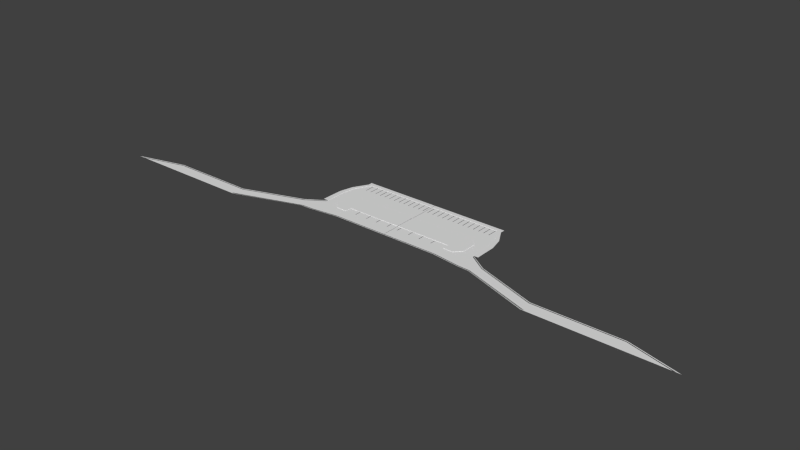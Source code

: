 # Source: parking_lot.blend  (saved by Blender 2.70.0; exported with 4.5.12 LTS)
import bpy
from mathutils import Matrix  # noqa: F401  (used for matrix-valued properties, if any)

bpy.ops.wm.read_factory_settings(use_empty=True)
scene = bpy.context.scene
scene.name = 'Scene'

# ---- collections
col_collection_1 = bpy.data.collections.new('Collection 1'); scene.collection.children.link(col_collection_1)

# ---- materials (node trees are filled in below, after node groups)
mat_material_001 = bpy.data.materials.new('Material.001')
mat_material_001.alpha_threshold = 0.0
mat_material_001.use_transparent_shadow = False
mat_material_001.diffuse_color = (0.04575, 0.04696, 0.04643, 1.0)
mat_material_001.roughness = 0.5
mat_material_001.line_color = (0.0, 0.0, 0.0, 1.0)

# ---- material node trees

# ---- world
world_world = bpy.data.worlds.new('World'); scene.world = world_world
world_world.color = (0.05088, 0.05088, 0.05088)
world_world.use_sun_shadow = False
world_world.sun_shadow_jitter_overblur = 0.0
world_world.cycles.sampling_method = 'MANUAL'
world_world.cycles.sample_map_resolution = 256

# ---- meshes
me_plane_085 = bpy.data.meshes.new('Plane.085')
me_plane_085.from_pydata([(-0.004345, 1.0, 0.07125), (-0.004345, 1.525, 0.07125), (2.689, 1.0, 0.07125), (2.688, 0.75, 0.07125), (2.456, 1.525, 0.07125), (2.691, 1.31, 0.07125), (2.465, 0.5, 0.07125), (2.689, 0.875, 0.07125), (-0.004345, 0.875, 0.07125), (2.201, 0.75, 0.07125), (2.199, 0.5, 0.07125), (2.202, 0.875, 0.07125)], [], [(3, 9, 10, 6), (3, 7, 11, 9), (0, 2, 5, 4, 1), (7, 2, 0, 8, 11)])
_uv = me_plane_085.uv_layers.new(name='UVMap')
_uv.uv.foreach_set('vector', [0.3111, 0.2559, 0.3249, 0.2143, 0.3678, 0.2177, 0.3603, 0.2404, 0.3111, 0.2559, 0.2896, 0.2542, 0.3034, 0.2126, 0.3249, 0.2143, 0.3446, 0.02211, 0.2681, 0.2525, 0.2149, 0.2483, 0.1848, 0.2251, 0.2546, 0.01468, 0.2896, 0.2542, 0.2681, 0.2525, 0.3446, 0.02211, 0.366, 0.02388, 0.3034, 0.2126])
me_plane_085.use_remesh_preserve_volume = False
me_plane_085.use_remesh_preserve_attributes = False
me_plane_085.use_mirror_vertex_groups = False
me_plane_085.update()
me_plane_084 = bpy.data.meshes.new('Plane.084')
me_plane_084.from_pydata([(3.28, 0.717, 0.05381), (3.153, 2.027, 0.05381), (3.273, 1.524, 0.05381), (3.277, 1.0, 0.05381), (2.863, 2.717, 0.05381), (2.852, 2.562, 0.05381), (2.698, 2.717, 0.05381), (-0.004345, 2.717, 0.05381), (2.787, 2.717, 0.05381), (3.101, 1.0, 0.0), (2.698, 2.562, 0.05381), (3.007, 2.027, 0.05381), (3.101, 0.7182, 0.05381), (3.101, 1.525, 0.0), (-0.004345, 1.525, 0.0), (-0.004345, 2.562, 0.0), (3.101, 0.7182, 0.0), (3.007, 2.027, 0.0), (2.698, 2.562, 0.0), (-0.004345, 2.562, 0.05381), (2.787, 2.562, 0.05381), (3.101, 2.027, 0.05381), (2.787, 2.717, 0.0), (-0.004345, 2.717, 0.0), (2.698, 2.717, 0.0), (3.101, 1.525, 0.05381), (2.852, 2.562, 0.0), (2.863, 2.717, 0.0), (3.101, 1.0, 0.05381), (3.277, 1.0, 0.0), (3.273, 1.524, 0.0), (3.153, 2.027, 0.0), (3.28, 0.717, 0.0), (2.689, 1.0, 0.0), (-0.004345, 0.75, 0.0), (2.688, 0.75, 0.0), (2.079, 0.5, 0.0), (2.084, 0.75, 0.0), (2.456, 1.525, 0.0), (2.691, 1.31, 0.0), (-0.004345, 1.525, 0.07125), (2.689, 1.0, 0.07125), (-0.004345, 0.75, 0.07125), (2.688, 0.75, 0.07125), (2.079, 0.5, 0.07125), (2.084, 0.75, 0.07125), (2.456, 1.525, 0.07125), (2.691, 1.31, 0.07125), (2.465, 0.5, 0.07125), (2.464, 0.5, 0.0), (2.689, 0.875, 0.07125), (-0.004345, 0.875, 0.07125), (2.201, 0.75, 0.07125), (2.199, 0.5, 0.07125), (2.202, 0.875, 0.07125)], [], [(9, 16, 12, 28), (13, 9, 28, 25), (15, 18, 10, 19), (18, 17, 11, 10), (17, 13, 25, 11), (24, 23, 7, 6), (20, 21, 1, 5), (12, 0, 3, 28), (22, 24, 6, 8), (21, 25, 2, 1), (3, 2, 25, 28), (20, 5, 4, 8), (19, 10, 6, 7), (10, 20, 8, 6), (11, 21, 20, 10), (27, 22, 8, 4), (26, 27, 4, 5), (29, 30, 2, 3), (30, 31, 1, 2), (31, 26, 5, 1), (16, 32, 0, 12), (25, 21, 11), (32, 29, 3, 0), (37, 36, 44, 45), (33, 39, 47, 41), (39, 38, 46, 47), (34, 37, 45, 42), (36, 49, 48, 53, 44), (35, 33, 41, 50, 43), (38, 14, 40, 46), (49, 35, 43, 48), (52, 45, 44, 53), (52, 54, 51, 42, 45)])
_uv = me_plane_084.uv_layers.new(name='UVMap')
_uv.uv.foreach_set('vector', [0.9157, 0.4167, 0.9157, 0.4893, 0.8928, 0.4893, 0.8928, 0.4167, 0.9157, 0.2815, 0.9157, 0.4167, 0.8928, 0.4167, 0.8928, 0.2815, 0.9689, 0.0, 0.9689, 0.468, 0.946, 0.4681, 0.946, 8.275e-05, 0.9157, 0.0, 0.9157, 0.1488, 0.8928, 0.1488, 0.8928, 0.0, 0.9157, 0.1488, 0.9157, 0.2815, 0.8928, 0.2815, 0.8928, 0.1488, 0.8928, 0.04289, 0.8928, 0.7457, 0.8699, 0.7457, 0.8699, 0.04289, 0.07332, 0.6449, 0.2009, 0.7863, 0.1896, 0.7979, 0.05917, 0.6594, 0.6799, 0.96, 0.6416, 1.0, 0.5385, 0.9619, 0.5767, 0.9226, 0.8928, 0.01968, 0.8928, 0.04289, 0.8699, 0.04289, 0.8699, 0.01968, 0.2009, 0.7863, 0.3847, 0.8529, 0.3476, 0.8914, 0.1896, 0.7979, 0.5385, 0.9619, 0.3476, 0.8914, 0.3847, 0.8529, 0.5767, 0.9226, 0.07332, 0.6449, 0.05917, 0.6594, 0.0, 0.6412, 0.01653, 0.6243, 0.6799, 0.0206, 0.09272, 0.6249, 0.03592, 0.6043, 0.6231, 0.0, 0.09272, 0.6249, 0.07332, 0.6449, 0.01653, 0.6243, 0.03592, 0.6043, 0.2213, 0.7652, 0.2009, 0.7863, 0.07332, 0.6449, 0.09272, 0.6249, 0.8928, 0.0, 0.8928, 0.01968, 0.8699, 0.01968, 0.8699, 6.201e-08, 0.9157, 0.4893, 0.9157, 0.4573, 0.9386, 0.4573, 0.9386, 0.4893, 0.9919, 0.3485, 0.9919, 0.4494, 0.969, 0.4494, 0.969, 0.3484, 0.9919, 0.4494, 0.9923, 0.5262, 0.9694, 0.5262, 0.969, 0.4494, 0.9157, 0.4401, 0.9157, 0.3618, 0.9386, 0.3618, 0.9386, 0.4401, 0.9923, 0.2633, 0.9918, 0.2939, 0.9689, 0.2939, 0.9694, 0.2633, 0.3847, 0.8529, 0.2009, 0.7863, 0.2213, 0.7652, 0.9918, 0.2939, 0.9919, 0.3485, 0.969, 0.3484, 0.9689, 0.2939, 0.8928, 0.5536, 0.8928, 0.4893, 0.9231, 0.4893, 0.9231, 0.5536, 0.9996, 0.2028, 1.0, 0.2633, 0.9697, 0.2633, 0.9693, 0.2028, 0.8699, 0.0, 0.8699, 0.06127, 0.8395, 0.06127, 0.8395, 0.0, 0.9157, 0.3618, 0.9157, 0.0001096, 0.946, 0.0, 0.946, 0.3617, 1.0, 7.968e-06, 0.9993, 0.06671, 0.969, 0.06688, 0.9695, 0.02089, 0.9697, 0.0, 0.9992, 0.154, 0.9996, 0.2028, 0.9693, 0.2028, 0.9691, 0.1784, 0.9689, 0.154, 0.8699, 0.06127, 0.8699, 0.7011, 0.8395, 0.7011, 0.8395, 0.06127, 0.9993, 0.06671, 0.9992, 0.154, 0.9689, 0.154, 0.969, 0.06688, 0.7863, 0.0002458, 0.7863, 0.03082, 0.6799, 0.0321, 0.6799, 0.0007373, 0.7863, 0.0002458, 0.8395, 0.0, 0.8395, 0.5739, 0.7863, 0.5739, 0.7863, 0.03082])
me_plane_084.use_remesh_preserve_volume = False
me_plane_084.use_remesh_preserve_attributes = False
me_plane_084.use_mirror_vertex_groups = False
me_plane_084.update()
me_plane_083 = bpy.data.meshes.new('Plane.083')
me_plane_083.from_pydata([(-0.4481, -5.133, 0.0), (0.4736, -5.133, 0.0), (-0.4481, 19.89, 0.0), (0.4736, 19.89, 0.0)], [], [(0, 1, 3, 2)])
_uv = me_plane_083.uv_layers.new(name='UVMap')
_uv.uv.foreach_set('vector', [0.0, 0.0, 1.0, 0.0, 1.0, 1.0, 0.0, 1.0])
me_plane_083.materials.append(mat_material_001)
me_plane_083.use_remesh_preserve_volume = False
me_plane_083.use_remesh_preserve_attributes = False
me_plane_083.use_mirror_vertex_groups = False
me_plane_083.update()
me_plane_082 = bpy.data.meshes.new('Plane.082')
me_plane_082.from_pydata([(-0.4481, -5.133, 0.0), (0.4736, -5.133, 0.0), (-0.4481, 19.89, 0.0), (0.4736, 19.89, 0.0)], [], [(0, 1, 3, 2)])
_uv = me_plane_082.uv_layers.new(name='UVMap')
_uv.uv.foreach_set('vector', [0.0, 0.0, 1.0, 0.0, 1.0, 1.0, 0.0, 1.0])
me_plane_082.materials.append(mat_material_001)
me_plane_082.use_remesh_preserve_volume = False
me_plane_082.use_remesh_preserve_attributes = False
me_plane_082.use_mirror_vertex_groups = False
me_plane_082.update()
me_plane_081 = bpy.data.meshes.new('Plane.081')
me_plane_081.from_pydata([(-0.4481, -5.133, 0.0), (0.4736, -5.133, 0.0), (-0.4481, 19.89, 0.0), (0.4736, 19.89, 0.0)], [], [(0, 1, 3, 2)])
_uv = me_plane_081.uv_layers.new(name='UVMap')
_uv.uv.foreach_set('vector', [0.0, 0.0, 1.0, 0.0, 1.0, 1.0, 0.0, 1.0])
me_plane_081.materials.append(mat_material_001)
me_plane_081.use_remesh_preserve_volume = False
me_plane_081.use_remesh_preserve_attributes = False
me_plane_081.use_mirror_vertex_groups = False
me_plane_081.update()
me_plane_080 = bpy.data.meshes.new('Plane.080')
me_plane_080.from_pydata([(-0.4481, -5.133, 0.0), (0.4736, -5.133, 0.0), (-0.4481, 19.89, 0.0), (0.4736, 19.89, 0.0)], [], [(0, 1, 3, 2)])
_uv = me_plane_080.uv_layers.new(name='UVMap')
_uv.uv.foreach_set('vector', [0.0, 0.0, 1.0, 0.0, 1.0, 1.0, 0.0, 1.0])
me_plane_080.materials.append(mat_material_001)
me_plane_080.use_remesh_preserve_volume = False
me_plane_080.use_remesh_preserve_attributes = False
me_plane_080.use_mirror_vertex_groups = False
me_plane_080.update()
me_plane_079 = bpy.data.meshes.new('Plane.079')
me_plane_079.from_pydata([(-0.4481, -5.133, 0.0), (0.4736, -5.133, 0.0), (-0.4481, 19.89, 0.0), (0.4736, 19.89, 0.0)], [], [(0, 1, 3, 2)])
_uv = me_plane_079.uv_layers.new(name='UVMap')
_uv.uv.foreach_set('vector', [0.0, 0.0, 1.0, 0.0, 1.0, 1.0, 0.0, 1.0])
me_plane_079.materials.append(mat_material_001)
me_plane_079.use_remesh_preserve_volume = False
me_plane_079.use_remesh_preserve_attributes = False
me_plane_079.use_mirror_vertex_groups = False
me_plane_079.update()
me_plane_078 = bpy.data.meshes.new('Plane.078')
me_plane_078.from_pydata([(-0.4481, -5.133, 0.0), (0.4736, -5.133, 0.0), (-0.4481, 19.89, 0.0), (0.4736, 19.89, 0.0)], [], [(0, 1, 3, 2)])
_uv = me_plane_078.uv_layers.new(name='UVMap')
_uv.uv.foreach_set('vector', [0.0, 0.0, 1.0, 0.0, 1.0, 1.0, 0.0, 1.0])
me_plane_078.materials.append(mat_material_001)
me_plane_078.use_remesh_preserve_volume = False
me_plane_078.use_remesh_preserve_attributes = False
me_plane_078.use_mirror_vertex_groups = False
me_plane_078.update()
me_plane_077 = bpy.data.meshes.new('Plane.077')
me_plane_077.from_pydata([(-0.4481, -5.133, 0.0), (0.4736, -5.133, 0.0), (-0.4481, 19.89, 0.0), (0.4736, 19.89, 0.0)], [], [(0, 1, 3, 2)])
_uv = me_plane_077.uv_layers.new(name='UVMap')
_uv.uv.foreach_set('vector', [0.0, 0.0, 1.0, 0.0, 1.0, 1.0, 0.0, 1.0])
me_plane_077.materials.append(mat_material_001)
me_plane_077.use_remesh_preserve_volume = False
me_plane_077.use_remesh_preserve_attributes = False
me_plane_077.use_mirror_vertex_groups = False
me_plane_077.update()
me_plane_076 = bpy.data.meshes.new('Plane.076')
me_plane_076.from_pydata([(-0.4481, -5.133, 0.0), (0.4736, -5.133, 0.0), (-0.4481, 19.89, 0.0), (0.4736, 19.89, 0.0)], [], [(0, 1, 3, 2)])
_uv = me_plane_076.uv_layers.new(name='UVMap')
_uv.uv.foreach_set('vector', [0.0, 0.0, 1.0, 0.0, 1.0, 1.0, 0.0, 1.0])
me_plane_076.materials.append(mat_material_001)
me_plane_076.use_remesh_preserve_volume = False
me_plane_076.use_remesh_preserve_attributes = False
me_plane_076.use_mirror_vertex_groups = False
me_plane_076.update()
me_plane_075 = bpy.data.meshes.new('Plane.075')
me_plane_075.from_pydata([(-0.4481, -5.133, 0.0), (0.4736, -5.133, 0.0), (-0.4481, 19.89, 0.0), (0.4736, 19.89, 0.0)], [], [(0, 1, 3, 2)])
_uv = me_plane_075.uv_layers.new(name='UVMap')
_uv.uv.foreach_set('vector', [0.0, 0.0, 1.0, 0.0, 1.0, 1.0, 0.0, 1.0])
me_plane_075.materials.append(mat_material_001)
me_plane_075.use_remesh_preserve_volume = False
me_plane_075.use_remesh_preserve_attributes = False
me_plane_075.use_mirror_vertex_groups = False
me_plane_075.update()
me_plane_074 = bpy.data.meshes.new('Plane.074')
me_plane_074.from_pydata([(-0.4481, -5.133, 0.0), (0.4736, -5.133, 0.0), (-0.4481, 19.89, 0.0), (0.4736, 19.89, 0.0)], [], [(0, 1, 3, 2)])
_uv = me_plane_074.uv_layers.new(name='UVMap')
_uv.uv.foreach_set('vector', [0.0, 0.0, 1.0, 0.0, 1.0, 1.0, 0.0, 1.0])
me_plane_074.materials.append(mat_material_001)
me_plane_074.use_remesh_preserve_volume = False
me_plane_074.use_remesh_preserve_attributes = False
me_plane_074.use_mirror_vertex_groups = False
me_plane_074.update()
me_plane_073 = bpy.data.meshes.new('Plane.073')
me_plane_073.from_pydata([(-0.4481, -5.133, 0.0), (0.4736, -5.133, 0.0), (-0.4481, 19.89, 0.0), (0.4736, 19.89, 0.0)], [], [(0, 1, 3, 2)])
_uv = me_plane_073.uv_layers.new(name='UVMap')
_uv.uv.foreach_set('vector', [0.0, 0.0, 1.0, 0.0, 1.0, 1.0, 0.0, 1.0])
me_plane_073.materials.append(mat_material_001)
me_plane_073.use_remesh_preserve_volume = False
me_plane_073.use_remesh_preserve_attributes = False
me_plane_073.use_mirror_vertex_groups = False
me_plane_073.update()
me_plane_072 = bpy.data.meshes.new('Plane.072')
me_plane_072.from_pydata([(-0.4481, -5.133, 0.0), (0.4736, -5.133, 0.0), (-0.4481, 19.89, 0.0), (0.4736, 19.89, 0.0)], [], [(0, 1, 3, 2)])
_uv = me_plane_072.uv_layers.new(name='UVMap')
_uv.uv.foreach_set('vector', [0.0, 0.0, 1.0, 0.0, 1.0, 1.0, 0.0, 1.0])
me_plane_072.materials.append(mat_material_001)
me_plane_072.use_remesh_preserve_volume = False
me_plane_072.use_remesh_preserve_attributes = False
me_plane_072.use_mirror_vertex_groups = False
me_plane_072.update()
me_plane_071 = bpy.data.meshes.new('Plane.071')
me_plane_071.from_pydata([(-0.4481, -5.133, 0.0), (0.4736, -5.133, 0.0), (-0.4481, 19.89, 0.0), (0.4736, 19.89, 0.0)], [], [(0, 1, 3, 2)])
_uv = me_plane_071.uv_layers.new(name='UVMap')
_uv.uv.foreach_set('vector', [0.0, 0.0, 1.0, 0.0, 1.0, 1.0, 0.0, 1.0])
me_plane_071.materials.append(mat_material_001)
me_plane_071.use_remesh_preserve_volume = False
me_plane_071.use_remesh_preserve_attributes = False
me_plane_071.use_mirror_vertex_groups = False
me_plane_071.update()
me_plane_070 = bpy.data.meshes.new('Plane.070')
me_plane_070.from_pydata([(-0.4481, -5.133, 0.0), (0.4736, -5.133, 0.0), (-0.4481, 19.89, 0.0), (0.4736, 19.89, 0.0)], [], [(0, 1, 3, 2)])
_uv = me_plane_070.uv_layers.new(name='UVMap')
_uv.uv.foreach_set('vector', [0.0, 0.0, 1.0, 0.0, 1.0, 1.0, 0.0, 1.0])
me_plane_070.materials.append(mat_material_001)
me_plane_070.use_remesh_preserve_volume = False
me_plane_070.use_remesh_preserve_attributes = False
me_plane_070.use_mirror_vertex_groups = False
me_plane_070.update()
me_plane_069 = bpy.data.meshes.new('Plane.069')
me_plane_069.from_pydata([(-0.4481, -5.133, 0.0), (0.4736, -5.133, 0.0), (-0.4481, 19.89, 0.0), (0.4736, 19.89, 0.0)], [], [(0, 1, 3, 2)])
_uv = me_plane_069.uv_layers.new(name='UVMap')
_uv.uv.foreach_set('vector', [0.0, 0.0, 1.0, 0.0, 1.0, 1.0, 0.0, 1.0])
me_plane_069.materials.append(mat_material_001)
me_plane_069.use_remesh_preserve_volume = False
me_plane_069.use_remesh_preserve_attributes = False
me_plane_069.use_mirror_vertex_groups = False
me_plane_069.update()
me_plane_068 = bpy.data.meshes.new('Plane.068')
me_plane_068.from_pydata([(-0.4481, -5.133, 0.0), (0.4736, -5.133, 0.0), (-0.4481, 19.89, 0.0), (0.4736, 19.89, 0.0)], [], [(0, 1, 3, 2)])
_uv = me_plane_068.uv_layers.new(name='UVMap')
_uv.uv.foreach_set('vector', [0.0, 0.0, 1.0, 0.0, 1.0, 1.0, 0.0, 1.0])
me_plane_068.materials.append(mat_material_001)
me_plane_068.use_remesh_preserve_volume = False
me_plane_068.use_remesh_preserve_attributes = False
me_plane_068.use_mirror_vertex_groups = False
me_plane_068.update()
me_plane_067 = bpy.data.meshes.new('Plane.067')
me_plane_067.from_pydata([(-0.4481, -5.133, 0.0), (0.4736, -5.133, 0.0), (-0.4481, 19.89, 0.0), (0.4736, 19.89, 0.0)], [], [(0, 1, 3, 2)])
_uv = me_plane_067.uv_layers.new(name='UVMap')
_uv.uv.foreach_set('vector', [0.0, 0.0, 1.0, 0.0, 1.0, 1.0, 0.0, 1.0])
me_plane_067.materials.append(mat_material_001)
me_plane_067.use_remesh_preserve_volume = False
me_plane_067.use_remesh_preserve_attributes = False
me_plane_067.use_mirror_vertex_groups = False
me_plane_067.update()
me_plane_066 = bpy.data.meshes.new('Plane.066')
me_plane_066.from_pydata([(-0.4481, -5.133, 0.0), (0.4736, -5.133, 0.0), (-0.4481, 19.89, 0.0), (0.4736, 19.89, 0.0)], [], [(0, 1, 3, 2)])
_uv = me_plane_066.uv_layers.new(name='UVMap')
_uv.uv.foreach_set('vector', [0.0, 0.0, 1.0, 0.0, 1.0, 1.0, 0.0, 1.0])
me_plane_066.materials.append(mat_material_001)
me_plane_066.use_remesh_preserve_volume = False
me_plane_066.use_remesh_preserve_attributes = False
me_plane_066.use_mirror_vertex_groups = False
me_plane_066.update()
me_plane_065 = bpy.data.meshes.new('Plane.065')
me_plane_065.from_pydata([(-0.4481, -5.133, 0.0), (0.4736, -5.133, 0.0), (-0.4481, 19.89, 0.0), (0.4736, 19.89, 0.0)], [], [(0, 1, 3, 2)])
_uv = me_plane_065.uv_layers.new(name='UVMap')
_uv.uv.foreach_set('vector', [0.0, 0.0, 1.0, 0.0, 1.0, 1.0, 0.0, 1.0])
me_plane_065.materials.append(mat_material_001)
me_plane_065.use_remesh_preserve_volume = False
me_plane_065.use_remesh_preserve_attributes = False
me_plane_065.use_mirror_vertex_groups = False
me_plane_065.update()
me_plane_064 = bpy.data.meshes.new('Plane.064')
me_plane_064.from_pydata([(-0.4481, -5.133, 0.0), (0.4736, -5.133, 0.0), (-0.4481, 19.89, 0.0), (0.4736, 19.89, 0.0)], [], [(0, 1, 3, 2)])
_uv = me_plane_064.uv_layers.new(name='UVMap')
_uv.uv.foreach_set('vector', [0.0, 0.0, 1.0, 0.0, 1.0, 1.0, 0.0, 1.0])
me_plane_064.materials.append(mat_material_001)
me_plane_064.use_remesh_preserve_volume = False
me_plane_064.use_remesh_preserve_attributes = False
me_plane_064.use_mirror_vertex_groups = False
me_plane_064.update()
me_plane_063 = bpy.data.meshes.new('Plane.063')
me_plane_063.from_pydata([(-0.4481, -5.133, 0.0), (0.4736, -5.133, 0.0), (-0.4481, 19.89, 0.0), (0.4736, 19.89, 0.0)], [], [(0, 1, 3, 2)])
_uv = me_plane_063.uv_layers.new(name='UVMap')
_uv.uv.foreach_set('vector', [0.0, 0.0, 1.0, 0.0, 1.0, 1.0, 0.0, 1.0])
me_plane_063.materials.append(mat_material_001)
me_plane_063.use_remesh_preserve_volume = False
me_plane_063.use_remesh_preserve_attributes = False
me_plane_063.use_mirror_vertex_groups = False
me_plane_063.update()
me_plane_062 = bpy.data.meshes.new('Plane.062')
me_plane_062.from_pydata([(-0.4481, -5.133, 0.0), (0.4736, -5.133, 0.0), (-0.4481, 19.89, 0.0), (0.4736, 19.89, 0.0)], [], [(0, 1, 3, 2)])
_uv = me_plane_062.uv_layers.new(name='UVMap')
_uv.uv.foreach_set('vector', [0.0, 0.0, 1.0, 0.0, 1.0, 1.0, 0.0, 1.0])
me_plane_062.materials.append(mat_material_001)
me_plane_062.use_remesh_preserve_volume = False
me_plane_062.use_remesh_preserve_attributes = False
me_plane_062.use_mirror_vertex_groups = False
me_plane_062.update()
me_plane_061 = bpy.data.meshes.new('Plane.061')
me_plane_061.from_pydata([(-0.4481, -5.133, 0.0), (0.4736, -5.133, 0.0), (-0.4481, 19.89, 0.0), (0.4736, 19.89, 0.0)], [], [(0, 1, 3, 2)])
_uv = me_plane_061.uv_layers.new(name='UVMap')
_uv.uv.foreach_set('vector', [0.0, 0.0, 1.0, 0.0, 1.0, 1.0, 0.0, 1.0])
me_plane_061.materials.append(mat_material_001)
me_plane_061.use_remesh_preserve_volume = False
me_plane_061.use_remesh_preserve_attributes = False
me_plane_061.use_mirror_vertex_groups = False
me_plane_061.update()
me_plane_060 = bpy.data.meshes.new('Plane.060')
me_plane_060.from_pydata([(-0.4481, -5.133, 0.0), (0.4736, -5.133, 0.0), (-0.4481, 19.89, 0.0), (0.4736, 19.89, 0.0)], [], [(0, 1, 3, 2)])
_uv = me_plane_060.uv_layers.new(name='UVMap')
_uv.uv.foreach_set('vector', [0.0, 0.0, 1.0, 0.0, 1.0, 1.0, 0.0, 1.0])
me_plane_060.materials.append(mat_material_001)
me_plane_060.use_remesh_preserve_volume = False
me_plane_060.use_remesh_preserve_attributes = False
me_plane_060.use_mirror_vertex_groups = False
me_plane_060.update()
me_plane_059 = bpy.data.meshes.new('Plane.059')
me_plane_059.from_pydata([(-0.4481, -5.133, 0.0), (0.4736, -5.133, 0.0), (-0.4481, 19.89, 0.0), (0.4736, 19.89, 0.0)], [], [(0, 1, 3, 2)])
_uv = me_plane_059.uv_layers.new(name='UVMap')
_uv.uv.foreach_set('vector', [0.0, 0.0, 1.0, 0.0, 1.0, 1.0, 0.0, 1.0])
me_plane_059.materials.append(mat_material_001)
me_plane_059.use_remesh_preserve_volume = False
me_plane_059.use_remesh_preserve_attributes = False
me_plane_059.use_mirror_vertex_groups = False
me_plane_059.update()
me_plane_058 = bpy.data.meshes.new('Plane.058')
me_plane_058.from_pydata([(-0.4481, -5.133, 0.0), (0.4736, -5.133, 0.0), (-0.4481, 19.89, 0.0), (0.4736, 19.89, 0.0)], [], [(0, 1, 3, 2)])
_uv = me_plane_058.uv_layers.new(name='UVMap')
_uv.uv.foreach_set('vector', [0.0, 0.0, 1.0, 0.0, 1.0, 1.0, 0.0, 1.0])
me_plane_058.materials.append(mat_material_001)
me_plane_058.use_remesh_preserve_volume = False
me_plane_058.use_remesh_preserve_attributes = False
me_plane_058.use_mirror_vertex_groups = False
me_plane_058.update()
me_plane_057 = bpy.data.meshes.new('Plane.057')
me_plane_057.from_pydata([(-0.4481, -5.133, 0.0), (0.4736, -5.133, 0.0), (-0.4481, 19.89, 0.0), (0.4736, 19.89, 0.0)], [], [(0, 1, 3, 2)])
_uv = me_plane_057.uv_layers.new(name='UVMap')
_uv.uv.foreach_set('vector', [0.0, 0.0, 1.0, 0.0, 1.0, 1.0, 0.0, 1.0])
me_plane_057.materials.append(mat_material_001)
me_plane_057.use_remesh_preserve_volume = False
me_plane_057.use_remesh_preserve_attributes = False
me_plane_057.use_mirror_vertex_groups = False
me_plane_057.update()
me_plane_056 = bpy.data.meshes.new('Plane.056')
me_plane_056.from_pydata([(-0.4481, -5.133, 0.0), (0.4736, -5.133, 0.0), (-0.4481, 19.89, 0.0), (0.4736, 19.89, 0.0)], [], [(0, 1, 3, 2)])
_uv = me_plane_056.uv_layers.new(name='UVMap')
_uv.uv.foreach_set('vector', [0.0, 0.0, 1.0, 0.0, 1.0, 1.0, 0.0, 1.0])
me_plane_056.materials.append(mat_material_001)
me_plane_056.use_remesh_preserve_volume = False
me_plane_056.use_remesh_preserve_attributes = False
me_plane_056.use_mirror_vertex_groups = False
me_plane_056.update()
me_plane_055 = bpy.data.meshes.new('Plane.055')
me_plane_055.from_pydata([(-0.4481, -5.133, 0.0), (0.4736, -5.133, 0.0), (-0.4481, 19.89, 0.0), (0.4736, 19.89, 0.0)], [], [(0, 1, 3, 2)])
_uv = me_plane_055.uv_layers.new(name='UVMap')
_uv.uv.foreach_set('vector', [0.0, 0.0, 1.0, 0.0, 1.0, 1.0, 0.0, 1.0])
me_plane_055.materials.append(mat_material_001)
me_plane_055.use_remesh_preserve_volume = False
me_plane_055.use_remesh_preserve_attributes = False
me_plane_055.use_mirror_vertex_groups = False
me_plane_055.update()
me_plane_054 = bpy.data.meshes.new('Plane.054')
me_plane_054.from_pydata([(-0.4481, -5.133, 0.0), (0.4736, -5.133, 0.0), (-0.4481, 19.89, 0.0), (0.4736, 19.89, 0.0)], [], [(0, 1, 3, 2)])
_uv = me_plane_054.uv_layers.new(name='UVMap')
_uv.uv.foreach_set('vector', [0.0, 0.0, 1.0, 0.0, 1.0, 1.0, 0.0, 1.0])
me_plane_054.materials.append(mat_material_001)
me_plane_054.use_remesh_preserve_volume = False
me_plane_054.use_remesh_preserve_attributes = False
me_plane_054.use_mirror_vertex_groups = False
me_plane_054.update()
me_plane_053 = bpy.data.meshes.new('Plane.053')
me_plane_053.from_pydata([(-0.4481, -5.133, 0.0), (0.4736, -5.133, 0.0), (-0.4481, 19.89, 0.0), (0.4736, 19.89, 0.0)], [], [(0, 1, 3, 2)])
_uv = me_plane_053.uv_layers.new(name='UVMap')
_uv.uv.foreach_set('vector', [0.0, 0.0, 1.0, 0.0, 1.0, 1.0, 0.0, 1.0])
me_plane_053.materials.append(mat_material_001)
me_plane_053.use_remesh_preserve_volume = False
me_plane_053.use_remesh_preserve_attributes = False
me_plane_053.use_mirror_vertex_groups = False
me_plane_053.update()
me_plane_052 = bpy.data.meshes.new('Plane.052')
me_plane_052.from_pydata([(-0.4481, -5.133, 0.0), (0.4736, -5.133, 0.0), (-0.4481, 19.89, 0.0), (0.4736, 19.89, 0.0)], [], [(0, 1, 3, 2)])
_uv = me_plane_052.uv_layers.new(name='UVMap')
_uv.uv.foreach_set('vector', [0.0, 0.0, 1.0, 0.0, 1.0, 1.0, 0.0, 1.0])
me_plane_052.materials.append(mat_material_001)
me_plane_052.use_remesh_preserve_volume = False
me_plane_052.use_remesh_preserve_attributes = False
me_plane_052.use_mirror_vertex_groups = False
me_plane_052.update()
me_plane_051 = bpy.data.meshes.new('Plane.051')
me_plane_051.from_pydata([(-0.4481, -5.133, 0.0), (0.4736, -5.133, 0.0), (-0.4481, 19.89, 0.0), (0.4736, 19.89, 0.0)], [], [(0, 1, 3, 2)])
_uv = me_plane_051.uv_layers.new(name='UVMap')
_uv.uv.foreach_set('vector', [0.0, 0.0, 1.0, 0.0, 1.0, 1.0, 0.0, 1.0])
me_plane_051.materials.append(mat_material_001)
me_plane_051.use_remesh_preserve_volume = False
me_plane_051.use_remesh_preserve_attributes = False
me_plane_051.use_mirror_vertex_groups = False
me_plane_051.update()
me_plane_029 = bpy.data.meshes.new('Plane.029')
me_plane_029.from_pydata([(55.42, -1.65, 0.03199), (55.44, -2.106, 0.03199), (55.71, -2.178, 0.03199), (55.83, -1.739, 0.03199), (94.89, -15.38, 0.03199), (96.6, -15.38, 0.03199), (48.57, -1.387, 0.03199), (48.59, -1.843, 0.03199), (48.47, -1.354, 0.03199), (48.31, -1.783, 0.03199), (33.42, 0.5776, 0.03199), (33.27, 0.1479, 0.03199), (32.03, 0.7094, 0.03199), (31.94, 0.3142, 0.03199), (-0.005177, 0.7094, 0.03199), (-0.009714, 0.3142, 0.03199)], [], [(2, 3, 0, 1), (4, 5, 3, 2), (1, 0, 6, 7), (7, 6, 8, 9), (9, 8, 10, 11), (11, 10, 12, 13), (13, 12, 14, 15)])
_uv = me_plane_029.uv_layers.new(name='UVMap')
_uv.uv.foreach_set('vector', [0.0, 1.0, 1.0, 1.0, 1.0, 1.0, 0.0, 1.0, 0.0, 0.1341, 1.0, 0.02889, 1.0, 1.0, 0.0, 1.0, 0.0, 1.0, 1.0, 1.0, 1.0, 1.0, 0.0, 1.0, 0.0, 1.0, 1.0, 1.0, 1.0, 1.0, 0.0, 1.0, 0.0, 1.0, 1.0, 1.0, 1.0, 1.0, 0.0, 1.0, 0.0, 1.0, 1.0, 1.0, 1.0, 1.0, 0.0, 1.0, 0.0, 1.0, 1.0, 1.0, 1.0, 1.0, 0.0, 1.0])
me_plane_029.materials.append(mat_material_001)
me_plane_029.use_remesh_preserve_volume = False
me_plane_029.use_remesh_preserve_attributes = False
me_plane_029.use_mirror_vertex_groups = False
me_plane_029.update()
me_plane_026 = bpy.data.meshes.new('Plane.026')
me_plane_026.from_pydata([(144.9, -8.395, 0.03199), (144.9, -8.85, 0.03199), (145.1, -8.922, 0.03199), (145.3, -8.483, 0.03199), (170.4, -15.74, 0.03199), (172.1, -15.74, 0.03199), (94.74, -8.395, 0.03199), (94.76, -8.85, 0.03199), (94.64, -8.361, 0.03199), (94.49, -8.791, 0.03199), (59.37, 3.726, 0.03199), (59.22, 3.296, 0.03199), (59.25, 3.791, 0.03199), (59.0, 3.411, 0.03199), (49.51, 10.35, 0.03199), (49.25, 9.967, 0.03199), (48.66, 10.92, 0.03199), (48.88, 10.54, 0.03199)], [], [(2, 3, 0, 1), (4, 5, 3, 2), (1, 0, 6, 7), (7, 6, 8, 9), (9, 8, 10, 11), (11, 10, 12, 13), (13, 12, 14, 15), (15, 14, 16, 17)])
_uv = me_plane_026.uv_layers.new(name='UVMap')
_uv.uv.foreach_set('vector', [0.0, 1.0, 1.0, 1.0, 1.0, 1.0, 0.0, 1.0, 0.0, 0.1341, 1.0, 0.02889, 1.0, 1.0, 0.0, 1.0, 0.0, 1.0, 1.0, 1.0, 1.0, 1.0, 0.0, 1.0, 0.0, 1.0, 1.0, 1.0, 1.0, 1.0, 0.0, 1.0, 0.0, 1.0, 1.0, 1.0, 1.0, 1.0, 0.0, 1.0, 0.0, 1.0, 1.0, 1.0, 1.0, 1.0, 0.0, 1.0, 0.0, 1.0, 1.0, 1.0, 1.0, 1.0, 0.0, 1.0, 0.0, 1.0, 1.0, 1.0, 1.0, 1.0, 0.0, 1.0])
me_plane_026.materials.append(mat_material_001)
me_plane_026.use_remesh_preserve_volume = False
me_plane_026.use_remesh_preserve_attributes = False
me_plane_026.use_mirror_vertex_groups = False
me_plane_026.update()
me_plane_001 = bpy.data.meshes.new('Plane.001')
me_plane_001.from_pydata([(-0.4481, -5.133, 0.0), (0.4736, -5.133, 0.0), (-0.4481, 19.89, 0.0), (0.4736, 19.89, 0.0)], [], [(0, 1, 3, 2)])
_uv = me_plane_001.uv_layers.new(name='UVMap')
_uv.uv.foreach_set('vector', [0.0, 0.0, 1.0, 0.0, 1.0, 1.0, 0.0, 1.0])
me_plane_001.materials.append(mat_material_001)
me_plane_001.use_remesh_preserve_volume = False
me_plane_001.use_remesh_preserve_attributes = False
me_plane_001.use_mirror_vertex_groups = False
me_plane_001.update()
me_plane = bpy.data.meshes.new('Plane')
me_plane.from_pydata([(6.038, -1.0, 0.0), (11.1, -1.0, 0.0), (6.038, -0.5, 0.0), (8.72, -1.0, 0.0), (8.72, -0.5, 0.0), (-0.004345, 2.717, 0.05381), (9.22, -0.5, 0.0), (3.101, 1.0, 0.0), (3.101, 0.0, 0.0), (3.101, 0.5, 0.0), (4.57, -0.5, 0.0), (4.57, 0.0, 0.0), (-0.004345, 1.0, 0.0), (-0.004345, 0.0, 0.0), (-0.004345, 0.5, 0.0), (3.101, 1.525, 0.0), (-0.004345, 1.525, 0.0), (-0.004345, 2.027, 0.0), (-0.004345, 2.562, 0.0), (3.101, 0.7182, 0.0), (3.803, 0.2611, 0.0), (3.436, 0.5, 0.0), (3.101, -0.1313, 0.0), (3.545, -0.1511, 0.0), (2.045, 0.0, 0.0), (3.007, 2.027, 0.0), (2.698, 2.562, 0.0), (-0.004345, 2.562, 0.05381), (-0.004345, 2.717, 0.0), (2.686, 0.5, 0.0), (2.693, 1.525, 0.0), (2.689, 1.0, 0.0), (-0.004345, 0.75, 0.0), (2.688, 0.75, 0.0), (2.079, 0.5, 0.0), (2.084, 0.75, 0.0), (2.456, 1.525, 0.0), (2.691, 1.31, 0.0), (-0.004345, 1.0, 0.07125), (-0.004345, 1.525, 0.07125), (-0.004345, 0.75, 0.07125), (2.464, 0.5, 0.0), (-0.004345, 0.875, 0.07125)], [], [(0, 3, 4, 2), (3, 1, 6, 4), (0, 2, 10), (10, 2, 11, 8, 23), (8, 9, 29, 41, 34, 14, 13, 24), (22, 8, 24), (9, 19, 7, 31, 33, 29), (22, 23, 8), (11, 20, 9, 8), (31, 7, 15, 30, 37), (28, 18, 27, 5), (21, 19, 9), (20, 21, 9), (17, 25, 26, 18), (16, 36, 30, 15, 25, 17), (36, 37, 30), (34, 35, 32, 14), (16, 12, 38, 39), (12, 32, 40, 42, 38), (29, 33, 41)])
_uv = me_plane.uv_layers.new(name='UVMap')
_uv.uv.foreach_set('vector', [0.5161, 0.5672, 0.44, 0.7966, 0.3542, 0.7895, 0.4304, 0.5601, 0.44, 0.7966, 0.3725, 1.0, 0.34, 0.8323, 0.3542, 0.7895, 0.5161, 0.5672, 0.4304, 0.5601, 0.472, 0.4346, 0.472, 0.4346, 0.4304, 0.5601, 0.3863, 0.4275, 0.4279, 0.3019, 0.4413, 0.342, 0.4279, 0.3019, 0.3422, 0.2948, 0.354, 0.2593, 0.3603, 0.2403, 0.3712, 0.2074, 0.4304, 0.02919, 0.5161, 0.03626, 0.458, 0.2115, 0.4505, 0.3038, 0.4279, 0.3019, 0.458, 0.2115, 0.3422, 0.2948, 0.3048, 0.2917, 0.2564, 0.2877, 0.2681, 0.2525, 0.3111, 0.2559, 0.354, 0.2593, 0.4505, 0.3038, 0.4413, 0.342, 0.4279, 0.3019, 0.3863, 0.4275, 0.3633, 0.3582, 0.3422, 0.2948, 0.4279, 0.3019, 0.2681, 0.2525, 0.2564, 0.2877, 0.1664, 0.2803, 0.178, 0.2454, 0.2149, 0.2483, 0.6541, 0.3057, 0.6541, 0.3409, 0.6081, 0.3409, 0.6081, 0.3057, 0.3327, 0.3235, 0.3048, 0.2917, 0.3422, 0.2948, 0.3633, 0.3582, 0.3327, 0.3235, 0.3422, 0.2948, 0.1685, 0.007574, 0.08298, 0.2652, 0.0, 0.2311, 0.0767, 0.0, 0.2546, 0.01468, 0.1848, 0.2251, 0.178, 0.2454, 0.1664, 0.2803, 0.08298, 0.2652, 0.1685, 0.007574, 0.1848, 0.2251, 0.2149, 0.2483, 0.178, 0.2454, 0.3712, 0.2074, 0.3282, 0.2042, 0.3875, 0.02565, 0.4304, 0.02919, 0.0, 0.0, 0.0, 0.0, 0.2546, 0.01468, 0.0, 0.0, 0.0, 0.0, 0.3875, 0.02565, 0.3446, 0.02211, 0.1723, 0.01105, 0.0, 0.0, 0.354, 0.2593, 0.3111, 0.2559, 0.0, 0.0])
me_plane.use_remesh_preserve_volume = False
me_plane.use_remesh_preserve_attributes = False
me_plane.use_mirror_vertex_groups = False
me_plane.update()

# ---- objects
ob_plane_038 = bpy.data.objects.new('Plane.038', me_plane_085)
ob_plane_037 = bpy.data.objects.new('Plane.037', me_plane_084)
ob_plane_036 = bpy.data.objects.new('Plane.036', me_plane_083)
ob_plane_035 = bpy.data.objects.new('Plane.035', me_plane_082)
ob_plane_034 = bpy.data.objects.new('Plane.034', me_plane_081)
ob_plane_033 = bpy.data.objects.new('Plane.033', me_plane_080)
ob_plane_024 = bpy.data.objects.new('Plane.024', me_plane_079)
ob_plane_023 = bpy.data.objects.new('Plane.023', me_plane_078)
ob_plane_022 = bpy.data.objects.new('Plane.022', me_plane_077)
ob_plane_021 = bpy.data.objects.new('Plane.021', me_plane_076)
ob_plane_020 = bpy.data.objects.new('Plane.020', me_plane_075)
ob_plane_019 = bpy.data.objects.new('Plane.019', me_plane_074)
ob_plane_018 = bpy.data.objects.new('Plane.018', me_plane_073)
ob_plane_017 = bpy.data.objects.new('Plane.017', me_plane_072)
ob_plane_016 = bpy.data.objects.new('Plane.016', me_plane_071)
ob_plane_013 = bpy.data.objects.new('Plane.013', me_plane_070)
ob_plane_012 = bpy.data.objects.new('Plane.012', me_plane_069)
ob_plane_011 = bpy.data.objects.new('Plane.011', me_plane_068)
ob_plane_010 = bpy.data.objects.new('Plane.010', me_plane_067)
ob_plane_009 = bpy.data.objects.new('Plane.009', me_plane_066)
ob_plane_008 = bpy.data.objects.new('Plane.008', me_plane_065)
ob_plane_007 = bpy.data.objects.new('Plane.007', me_plane_064)
ob_plane_006 = bpy.data.objects.new('Plane.006', me_plane_063)
ob_plane_005 = bpy.data.objects.new('Plane.005', me_plane_062)
ob_plane_004 = bpy.data.objects.new('Plane.004', me_plane_061)
ob_plane_003 = bpy.data.objects.new('Plane.003', me_plane_060)
ob_plane_002 = bpy.data.objects.new('Plane.002', me_plane_059)
ob_plane_032 = bpy.data.objects.new('Plane.032', me_plane_058)
ob_plane_031 = bpy.data.objects.new('Plane.031', me_plane_057)
ob_plane_030 = bpy.data.objects.new('Plane.030', me_plane_056)
ob_plane_029 = bpy.data.objects.new('Plane.029', me_plane_055)
ob_plane_028 = bpy.data.objects.new('Plane.028', me_plane_054)
ob_plane_027 = bpy.data.objects.new('Plane.027', me_plane_053)
ob_plane_026 = bpy.data.objects.new('Plane.026', me_plane_052)
ob_plane_025 = bpy.data.objects.new('Plane.025', me_plane_051)
ob_plane_015 = bpy.data.objects.new('Plane.015', me_plane_029)
ob_plane_014 = bpy.data.objects.new('Plane.014', me_plane_026)
ob_plane_001 = bpy.data.objects.new('Plane.001', me_plane_001)
ob_plane = bpy.data.objects.new('Plane', me_plane)

# ---- transforms, parenting, visibility, modifiers, constraints
ob_plane_038.location = (-0.321, -0.01462, 0.0)
ob_plane_038.scale = (15.75, 15.75, 3.15)
ob_plane_038.lineart.crease_threshold = 0.0
_m = ob_plane_038.modifiers.new('Mirror', 'MIRROR')
ob_plane_037.location = (-0.321, -0.01462, 0.0)
ob_plane_037.scale = (15.75, 15.75, 3.15)
ob_plane_037.lineart.crease_threshold = 0.0
_m = ob_plane_037.modifiers.new('Mirror', 'MIRROR')
ob_plane_036.location = (-38.2, 35.17, 0.01)
ob_plane_036.scale = (0.315, 0.2355, 0.315)
ob_plane_036.lineart.crease_threshold = 0.0
ob_plane_035.location = (-41.54, 35.17, 0.01)
ob_plane_035.scale = (0.315, 0.2355, 0.315)
ob_plane_035.lineart.crease_threshold = 0.0
ob_plane_034.location = (-24.88, 35.17, 0.01)
ob_plane_034.scale = (0.315, 0.2355, 0.315)
ob_plane_034.lineart.crease_threshold = 0.0
ob_plane_033.location = (-28.21, 35.17, 0.01)
ob_plane_033.scale = (0.315, 0.2355, 0.315)
ob_plane_033.lineart.crease_threshold = 0.0
ob_plane_024.location = (-34.73, 35.17, 0.01)
ob_plane_024.scale = (0.315, 0.2355, 0.315)
ob_plane_024.lineart.crease_threshold = 0.0
ob_plane_023.location = (-31.4, 35.17, 0.01)
ob_plane_023.scale = (0.315, 0.2355, 0.315)
ob_plane_023.lineart.crease_threshold = 0.0
ob_plane_022.location = (-18.1, 35.17, 0.01)
ob_plane_022.scale = (0.315, 0.2355, 0.315)
ob_plane_022.lineart.crease_threshold = 0.0
ob_plane_021.location = (-21.43, 35.17, 0.01)
ob_plane_021.scale = (0.315, 0.2355, 0.315)
ob_plane_021.lineart.crease_threshold = 0.0
ob_plane_020.location = (-14.91, 35.17, 0.01)
ob_plane_020.scale = (0.315, 0.2355, 0.315)
ob_plane_020.lineart.crease_threshold = 0.0
ob_plane_019.location = (-11.58, 35.17, 0.01)
ob_plane_019.scale = (0.315, 0.2355, 0.315)
ob_plane_019.lineart.crease_threshold = 0.0
ob_plane_018.location = (14.89, 35.17, 0.01)
ob_plane_018.scale = (0.315, 0.2355, 0.315)
ob_plane_018.lineart.crease_threshold = 0.0
ob_plane_017.location = (11.55, 35.17, 0.01)
ob_plane_017.scale = (0.315, 0.2355, 0.315)
ob_plane_017.lineart.crease_threshold = 0.0
ob_plane_016.location = (5.034, 35.17, 0.01)
ob_plane_016.scale = (0.315, 0.2355, 0.315)
ob_plane_016.lineart.crease_threshold = 0.0
ob_plane_013.location = (8.368, 35.17, 0.01)
ob_plane_013.scale = (0.315, 0.2355, 0.315)
ob_plane_013.lineart.crease_threshold = 0.0
ob_plane_012.location = (-4.927, 35.17, 0.01)
ob_plane_012.scale = (0.315, 0.2355, 0.315)
ob_plane_012.lineart.crease_threshold = 0.0
ob_plane_011.location = (-8.26, 35.17, 0.01)
ob_plane_011.scale = (0.315, 0.2355, 0.315)
ob_plane_011.lineart.crease_threshold = 0.0
ob_plane_010.location = (-1.74, 35.17, 0.01)
ob_plane_010.scale = (0.315, 0.2355, 0.315)
ob_plane_010.lineart.crease_threshold = 0.0
ob_plane_009.location = (1.593, 35.17, 0.01)
ob_plane_009.scale = (0.315, 0.2355, 0.315)
ob_plane_009.lineart.crease_threshold = 0.0
ob_plane_008.location = (28.15, 35.17, 0.01)
ob_plane_008.scale = (0.315, 0.2355, 0.315)
ob_plane_008.lineart.crease_threshold = 0.0
ob_plane_007.location = (24.82, 35.17, 0.01)
ob_plane_007.scale = (0.315, 0.2355, 0.315)
ob_plane_007.lineart.crease_threshold = 0.0
ob_plane_006.location = (18.3, 35.17, 0.01)
ob_plane_006.scale = (0.315, 0.2355, 0.315)
ob_plane_006.lineart.crease_threshold = 0.0
ob_plane_005.location = (21.63, 35.17, 0.01)
ob_plane_005.scale = (0.315, 0.2355, 0.315)
ob_plane_005.lineart.crease_threshold = 0.0
ob_plane_004.location = (34.92, 35.17, 0.01)
ob_plane_004.scale = (0.315, 0.2355, 0.315)
ob_plane_004.lineart.crease_threshold = 0.0
ob_plane_003.location = (31.59, 35.17, 0.01)
ob_plane_003.scale = (0.315, 0.2355, 0.315)
ob_plane_003.lineart.crease_threshold = 0.0
ob_plane_002.location = (38.11, 35.17, 0.01)
ob_plane_002.scale = (0.315, 0.2355, 0.315)
ob_plane_002.lineart.crease_threshold = 0.0
ob_plane_032.location = (-18.71, 8.746, 0.01)
ob_plane_032.scale = (0.315, 0.1387, 0.315)
ob_plane_032.lineart.crease_threshold = 0.0
ob_plane_031.location = (-26.24, 8.746, 0.01)
ob_plane_031.scale = (0.315, 0.1387, 0.315)
ob_plane_031.lineart.crease_threshold = 0.0
ob_plane_030.location = (-12.03, 8.746, 0.01)
ob_plane_030.scale = (0.315, 0.1387, 0.315)
ob_plane_030.lineart.crease_threshold = 0.0
ob_plane_029.location = (-4.507, 8.746, 0.01)
ob_plane_029.scale = (0.315, 0.1387, 0.315)
ob_plane_029.lineart.crease_threshold = 0.0
ob_plane_028.location = (9.735, 8.746, 0.01)
ob_plane_028.scale = (0.315, 0.1387, 0.315)
ob_plane_028.lineart.crease_threshold = 0.0
ob_plane_027.location = (2.212, 8.746, 0.01)
ob_plane_027.scale = (0.315, 0.1387, 0.315)
ob_plane_027.lineart.crease_threshold = 0.0
ob_plane_026.location = (16.69, 8.746, 0.01)
ob_plane_026.scale = (0.315, 0.1387, 0.315)
ob_plane_026.lineart.crease_threshold = 0.0
ob_plane_025.location = (24.21, 8.746, 0.01)
ob_plane_025.scale = (0.315, 0.1387, 0.315)
ob_plane_025.lineart.crease_threshold = 0.0
ob_plane_015.location = (-0.003738, -0.01751, 0.01)
ob_plane_015.lineart.crease_threshold = 0.0
_m = ob_plane_015.modifiers.new('Mirror', 'MIRROR')
ob_plane_014.location = (-0.003738, -0.01751, 0.01)
ob_plane_014.lineart.crease_threshold = 0.0
_m = ob_plane_014.modifiers.new('Mirror', 'MIRROR')
ob_plane_001.location = (41.44, 35.17, 0.01)
ob_plane_001.scale = (0.315, 0.2355, 0.315)
ob_plane_001.lineart.crease_threshold = 0.0
ob_plane.location = (-0.321, -0.01462, 0.0)
ob_plane.scale = (15.75, 15.75, 3.15)
ob_plane.lineart.crease_threshold = 0.0
_m = ob_plane.modifiers.new('Mirror', 'MIRROR')

# ---- collection membership
col_collection_1.objects.link(ob_plane_038)
col_collection_1.objects.link(ob_plane_037)
col_collection_1.objects.link(ob_plane_036)
col_collection_1.objects.link(ob_plane_035)
col_collection_1.objects.link(ob_plane_034)
col_collection_1.objects.link(ob_plane_033)
col_collection_1.objects.link(ob_plane_024)
col_collection_1.objects.link(ob_plane_023)
col_collection_1.objects.link(ob_plane_022)
col_collection_1.objects.link(ob_plane_021)
col_collection_1.objects.link(ob_plane_020)
col_collection_1.objects.link(ob_plane_019)
col_collection_1.objects.link(ob_plane_018)
col_collection_1.objects.link(ob_plane_017)
col_collection_1.objects.link(ob_plane_016)
col_collection_1.objects.link(ob_plane_013)
col_collection_1.objects.link(ob_plane_012)
col_collection_1.objects.link(ob_plane_011)
col_collection_1.objects.link(ob_plane_010)
col_collection_1.objects.link(ob_plane_009)
col_collection_1.objects.link(ob_plane_008)
col_collection_1.objects.link(ob_plane_007)
col_collection_1.objects.link(ob_plane_006)
col_collection_1.objects.link(ob_plane_005)
col_collection_1.objects.link(ob_plane_004)
col_collection_1.objects.link(ob_plane_003)
col_collection_1.objects.link(ob_plane_002)
col_collection_1.objects.link(ob_plane_032)
col_collection_1.objects.link(ob_plane_031)
col_collection_1.objects.link(ob_plane_030)
col_collection_1.objects.link(ob_plane_029)
col_collection_1.objects.link(ob_plane_028)
col_collection_1.objects.link(ob_plane_027)
col_collection_1.objects.link(ob_plane_026)
col_collection_1.objects.link(ob_plane_025)
col_collection_1.objects.link(ob_plane_015)
col_collection_1.objects.link(ob_plane_014)
col_collection_1.objects.link(ob_plane_001)
col_collection_1.objects.link(ob_plane)

# ---- scene / render settings (as saved in the file)
scene.frame_start = 1; scene.frame_end = 250; scene.frame_set(1)
scene.render.engine = 'BLENDER_EEVEE_NEXT'
scene.render.resolution_percentage = 50
scene.render.dither_intensity = 0.0
scene.cycles.use_denoising = False
scene.cycles.samples = 10
scene.cycles.sampling_pattern = 'TABULATED_SOBOL'
scene.cycles.light_sampling_threshold = 0.0
scene.cycles.use_adaptive_sampling = False
scene.cycles.use_light_tree = False
scene.cycles.blur_glossy = 0.0
scene.cycles.volume_bounces = 1
scene.cycles.pixel_filter_type = 'GAUSSIAN'
scene.cycles.sample_clamp_indirect = 0.0
scene.view_settings.view_transform = 'Standard'
bpy.context.view_layer.update()

# ---- added for rendering (the .blend has no active camera and no usable light): camera, sun
cam_auto = bpy.data.cameras.new('AutoCamera')
cam_auto.lens = 50.0
cam_auto.sensor_width = 36.0
cam_auto.clip_end = 5754.69
ob_auto_camera = bpy.data.objects.new('AutoCamera', cam_auto)
scene.collection.objects.link(ob_auto_camera)
ob_auto_camera.location = (327.583, -379.979, 262.435)
ob_auto_camera.rotation_euler = (1.09748, -7.21219e-08, 0.694738)
scene.camera = ob_auto_camera
light_auto_sun = bpy.data.lights.new('AutoSun', 'SUN')
light_auto_sun.energy = 3.0
light_auto_sun.angle = 0.0523599
ob_auto_sun = bpy.data.objects.new('AutoSun', light_auto_sun)
scene.collection.objects.link(ob_auto_sun)
ob_auto_sun.rotation_euler = (0.872665, 0.174533, 0.523599)
bpy.context.view_layer.update()
